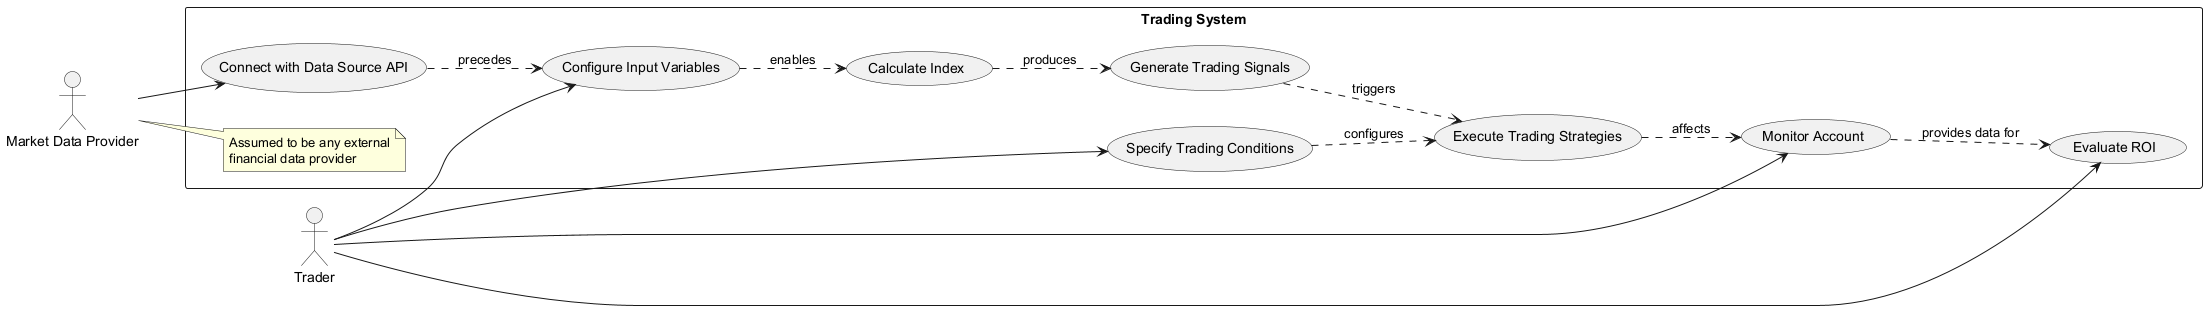

The diagram above was rendered by PlantUML. Its source (embedded in the PNG):
@startuml
left to right direction
actor Trader as "Trader"
actor MarketDataProvider as "Market Data Provider"

rectangle "Trading System" {
  usecase "Connect with Data Source API" as Connect
  usecase "Configure Input Variables" as ConfigInput
  usecase "Specify Trading Conditions" as SetConditions
  usecase "Calculate Index" as CalcIndex
  usecase "Generate Trading Signals" as GenSignals
  usecase "Execute Trading Strategies" as Execute
  usecase "Monitor Account" as Monitor
  usecase "Evaluate ROI" as EvalROI
  
  Trader --> ConfigInput
  Trader --> SetConditions
  Trader --> Monitor
  Trader --> EvalROI
  
  MarketDataProvider --> Connect
  
  Connect ..> ConfigInput : precedes
  ConfigInput ..> CalcIndex : enables
  SetConditions ..> Execute : configures
  CalcIndex ..> GenSignals : produces
  GenSignals ..> Execute : triggers
  Execute ..> Monitor : affects
  Monitor ..> EvalROI : provides data for
  
  note right of MarketDataProvider
    Assumed to be any external
    financial data provider
  end note
}
@enduml